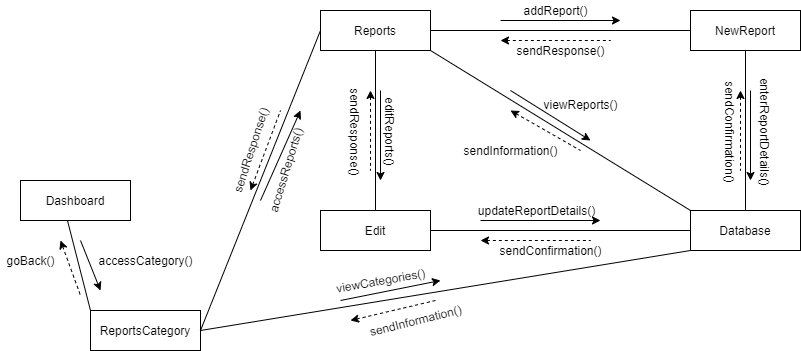

The diagram above was exported from draw.io. Its source (the exported page's mxGraphModel, read from the mxfile embedded in the PNG):
<mxGraphModel dx="868" dy="450" grid="1" gridSize="10" guides="1" tooltips="1" connect="1" arrows="1" fold="1" page="1" pageScale="1" pageWidth="850" pageHeight="1100" math="0" shadow="0">
  <root>
    <mxCell id="0" />
    <mxCell id="1" parent="0" />
    <mxCell id="V7QsllH-Ep1jX-tvXVPk-1" value="ReportsCategory" style="rounded=0;whiteSpace=wrap;html=1;" parent="1" vertex="1">
      <mxGeometry x="110" y="380" width="110" height="40" as="geometry" />
    </mxCell>
    <mxCell id="V7QsllH-Ep1jX-tvXVPk-3" value="Reports" style="rounded=0;whiteSpace=wrap;html=1;" parent="1" vertex="1">
      <mxGeometry x="340" y="80" width="110" height="40" as="geometry" />
    </mxCell>
    <mxCell id="V7QsllH-Ep1jX-tvXVPk-4" value="NewReport" style="rounded=0;whiteSpace=wrap;html=1;" parent="1" vertex="1">
      <mxGeometry x="710" y="80" width="110" height="40" as="geometry" />
    </mxCell>
    <mxCell id="V7QsllH-Ep1jX-tvXVPk-5" value="Edit" style="rounded=0;whiteSpace=wrap;html=1;" parent="1" vertex="1">
      <mxGeometry x="340" y="280" width="110" height="40" as="geometry" />
    </mxCell>
    <mxCell id="V7QsllH-Ep1jX-tvXVPk-6" value="Database" style="rounded=0;whiteSpace=wrap;html=1;" parent="1" vertex="1">
      <mxGeometry x="710" y="280" width="110" height="40" as="geometry" />
    </mxCell>
    <mxCell id="V7QsllH-Ep1jX-tvXVPk-7" value="" style="endArrow=none;html=1;exitX=1;exitY=0.5;exitDx=0;exitDy=0;entryX=0;entryY=0.5;entryDx=0;entryDy=0;" parent="1" source="V7QsllH-Ep1jX-tvXVPk-1" target="V7QsllH-Ep1jX-tvXVPk-3" edge="1">
      <mxGeometry width="50" height="50" relative="1" as="geometry">
        <mxPoint x="400" y="260" as="sourcePoint" />
        <mxPoint x="450" y="210" as="targetPoint" />
      </mxGeometry>
    </mxCell>
    <mxCell id="V7QsllH-Ep1jX-tvXVPk-8" value="" style="endArrow=none;html=1;exitX=0.5;exitY=0;exitDx=0;exitDy=0;entryX=0.5;entryY=1;entryDx=0;entryDy=0;" parent="1" source="V7QsllH-Ep1jX-tvXVPk-6" target="V7QsllH-Ep1jX-tvXVPk-4" edge="1">
      <mxGeometry width="50" height="50" relative="1" as="geometry">
        <mxPoint x="400" y="260" as="sourcePoint" />
        <mxPoint x="450" y="210" as="targetPoint" />
      </mxGeometry>
    </mxCell>
    <mxCell id="V7QsllH-Ep1jX-tvXVPk-9" value="" style="endArrow=none;html=1;entryX=0.5;entryY=1;entryDx=0;entryDy=0;exitX=0.5;exitY=0;exitDx=0;exitDy=0;" parent="1" source="V7QsllH-Ep1jX-tvXVPk-5" target="V7QsllH-Ep1jX-tvXVPk-3" edge="1">
      <mxGeometry width="50" height="50" relative="1" as="geometry">
        <mxPoint x="400" y="260" as="sourcePoint" />
        <mxPoint x="450" y="210" as="targetPoint" />
      </mxGeometry>
    </mxCell>
    <mxCell id="V7QsllH-Ep1jX-tvXVPk-10" value="" style="endArrow=none;html=1;entryX=0;entryY=0;entryDx=0;entryDy=0;exitX=1;exitY=1;exitDx=0;exitDy=0;" parent="1" source="V7QsllH-Ep1jX-tvXVPk-3" target="V7QsllH-Ep1jX-tvXVPk-6" edge="1">
      <mxGeometry width="50" height="50" relative="1" as="geometry">
        <mxPoint x="400" y="260" as="sourcePoint" />
        <mxPoint x="450" y="210" as="targetPoint" />
      </mxGeometry>
    </mxCell>
    <mxCell id="V7QsllH-Ep1jX-tvXVPk-11" value="" style="endArrow=none;html=1;entryX=0;entryY=0.5;entryDx=0;entryDy=0;exitX=1;exitY=0.5;exitDx=0;exitDy=0;" parent="1" source="V7QsllH-Ep1jX-tvXVPk-3" target="V7QsllH-Ep1jX-tvXVPk-4" edge="1">
      <mxGeometry width="50" height="50" relative="1" as="geometry">
        <mxPoint x="400" y="260" as="sourcePoint" />
        <mxPoint x="450" y="210" as="targetPoint" />
      </mxGeometry>
    </mxCell>
    <mxCell id="V7QsllH-Ep1jX-tvXVPk-12" value="" style="endArrow=none;html=1;entryX=0;entryY=0.5;entryDx=0;entryDy=0;exitX=1;exitY=0.5;exitDx=0;exitDy=0;" parent="1" source="V7QsllH-Ep1jX-tvXVPk-5" target="V7QsllH-Ep1jX-tvXVPk-6" edge="1">
      <mxGeometry width="50" height="50" relative="1" as="geometry">
        <mxPoint x="400" y="260" as="sourcePoint" />
        <mxPoint x="450" y="210" as="targetPoint" />
      </mxGeometry>
    </mxCell>
    <mxCell id="V7QsllH-Ep1jX-tvXVPk-14" value="" style="endArrow=classic;html=1;" parent="1" edge="1">
      <mxGeometry width="50" height="50" relative="1" as="geometry">
        <mxPoint x="280" y="270" as="sourcePoint" />
        <mxPoint x="320" y="180" as="targetPoint" />
      </mxGeometry>
    </mxCell>
    <mxCell id="V7QsllH-Ep1jX-tvXVPk-15" value="" style="endArrow=none;dashed=1;html=1;startArrow=classic;startFill=1;" parent="1" edge="1">
      <mxGeometry width="50" height="50" relative="1" as="geometry">
        <mxPoint x="270" y="260" as="sourcePoint" />
        <mxPoint x="300" y="180" as="targetPoint" />
      </mxGeometry>
    </mxCell>
    <mxCell id="V7QsllH-Ep1jX-tvXVPk-16" value="" style="endArrow=classic;html=1;" parent="1" edge="1">
      <mxGeometry width="50" height="50" relative="1" as="geometry">
        <mxPoint x="400" y="160" as="sourcePoint" />
        <mxPoint x="400" y="250" as="targetPoint" />
      </mxGeometry>
    </mxCell>
    <mxCell id="V7QsllH-Ep1jX-tvXVPk-17" value="" style="endArrow=none;dashed=1;html=1;startArrow=classic;startFill=1;" parent="1" edge="1">
      <mxGeometry width="50" height="50" relative="1" as="geometry">
        <mxPoint x="390" y="160" as="sourcePoint" />
        <mxPoint x="390" y="240" as="targetPoint" />
      </mxGeometry>
    </mxCell>
    <mxCell id="V7QsllH-Ep1jX-tvXVPk-18" value="" style="endArrow=classic;html=1;" parent="1" edge="1">
      <mxGeometry width="50" height="50" relative="1" as="geometry">
        <mxPoint x="500" y="290" as="sourcePoint" />
        <mxPoint x="620" y="290" as="targetPoint" />
      </mxGeometry>
    </mxCell>
    <mxCell id="V7QsllH-Ep1jX-tvXVPk-19" value="" style="endArrow=none;dashed=1;html=1;startArrow=classic;startFill=1;" parent="1" edge="1">
      <mxGeometry width="50" height="50" relative="1" as="geometry">
        <mxPoint x="500" y="310" as="sourcePoint" />
        <mxPoint x="610" y="310" as="targetPoint" />
      </mxGeometry>
    </mxCell>
    <mxCell id="V7QsllH-Ep1jX-tvXVPk-20" value="" style="endArrow=classic;html=1;" parent="1" edge="1">
      <mxGeometry width="50" height="50" relative="1" as="geometry">
        <mxPoint x="530" y="160" as="sourcePoint" />
        <mxPoint x="610" y="210" as="targetPoint" />
      </mxGeometry>
    </mxCell>
    <mxCell id="V7QsllH-Ep1jX-tvXVPk-21" value="" style="endArrow=none;dashed=1;html=1;startArrow=classic;startFill=1;" parent="1" edge="1">
      <mxGeometry width="50" height="50" relative="1" as="geometry">
        <mxPoint x="530" y="180" as="sourcePoint" />
        <mxPoint x="600" y="220" as="targetPoint" />
      </mxGeometry>
    </mxCell>
    <mxCell id="V7QsllH-Ep1jX-tvXVPk-22" value="" style="endArrow=classic;html=1;" parent="1" edge="1">
      <mxGeometry width="50" height="50" relative="1" as="geometry">
        <mxPoint x="520" y="90" as="sourcePoint" />
        <mxPoint x="640" y="90" as="targetPoint" />
      </mxGeometry>
    </mxCell>
    <mxCell id="V7QsllH-Ep1jX-tvXVPk-23" value="" style="endArrow=none;dashed=1;html=1;startArrow=classic;startFill=1;" parent="1" edge="1">
      <mxGeometry width="50" height="50" relative="1" as="geometry">
        <mxPoint x="520" y="110" as="sourcePoint" />
        <mxPoint x="630" y="110" as="targetPoint" />
      </mxGeometry>
    </mxCell>
    <mxCell id="V7QsllH-Ep1jX-tvXVPk-24" value="" style="endArrow=classic;html=1;" parent="1" edge="1">
      <mxGeometry width="50" height="50" relative="1" as="geometry">
        <mxPoint x="770" y="160" as="sourcePoint" />
        <mxPoint x="770" y="250" as="targetPoint" />
      </mxGeometry>
    </mxCell>
    <mxCell id="V7QsllH-Ep1jX-tvXVPk-25" value="" style="endArrow=none;dashed=1;html=1;startArrow=classic;startFill=1;" parent="1" edge="1">
      <mxGeometry width="50" height="50" relative="1" as="geometry">
        <mxPoint x="760" y="160" as="sourcePoint" />
        <mxPoint x="760" y="240" as="targetPoint" />
      </mxGeometry>
    </mxCell>
    <mxCell id="V7QsllH-Ep1jX-tvXVPk-26" value="accessReports()" style="text;html=1;align=center;verticalAlign=middle;resizable=0;points=[];autosize=1;rotation=287;direction=east;" parent="1" vertex="1">
      <mxGeometry x="255" y="230" width="100" height="20" as="geometry" />
    </mxCell>
    <mxCell id="V7QsllH-Ep1jX-tvXVPk-27" value="goBack()" style="text;html=1;align=center;verticalAlign=middle;resizable=0;points=[];autosize=1;rotation=0;" parent="1" vertex="1">
      <mxGeometry x="20" y="320" width="60" height="20" as="geometry" />
    </mxCell>
    <mxCell id="V7QsllH-Ep1jX-tvXVPk-28" value="addReport()" style="text;html=1;align=center;verticalAlign=middle;resizable=0;points=[];autosize=1;" parent="1" vertex="1">
      <mxGeometry x="535" y="70" width="80" height="20" as="geometry" />
    </mxCell>
    <mxCell id="V7QsllH-Ep1jX-tvXVPk-29" value="sendResponse()" style="text;html=1;align=center;verticalAlign=middle;resizable=0;points=[];autosize=1;" parent="1" vertex="1">
      <mxGeometry x="530" y="110" width="100" height="20" as="geometry" />
    </mxCell>
    <mxCell id="V7QsllH-Ep1jX-tvXVPk-32" value="viewReports()" style="text;html=1;align=center;verticalAlign=middle;resizable=0;points=[];autosize=1;" parent="1" vertex="1">
      <mxGeometry x="555" y="164" width="90" height="20" as="geometry" />
    </mxCell>
    <mxCell id="V7QsllH-Ep1jX-tvXVPk-33" value="sendInformation()" style="text;html=1;align=center;verticalAlign=middle;resizable=0;points=[];autosize=1;" parent="1" vertex="1">
      <mxGeometry x="475" y="210" width="110" height="20" as="geometry" />
    </mxCell>
    <mxCell id="V7QsllH-Ep1jX-tvXVPk-36" value="editReports()" style="text;html=1;align=center;verticalAlign=middle;resizable=0;points=[];autosize=1;rotation=90;" parent="1" vertex="1">
      <mxGeometry x="370" y="191" width="80" height="20" as="geometry" />
    </mxCell>
    <mxCell id="V7QsllH-Ep1jX-tvXVPk-38" value="sendResponse()" style="text;html=1;align=center;verticalAlign=middle;resizable=0;points=[];autosize=1;rotation=90;" parent="1" vertex="1">
      <mxGeometry x="325" y="191" width="100" height="20" as="geometry" />
    </mxCell>
    <mxCell id="V7QsllH-Ep1jX-tvXVPk-39" value="sendConfirmation()" style="text;html=1;align=center;verticalAlign=middle;resizable=0;points=[];autosize=1;" parent="1" vertex="1">
      <mxGeometry x="510" y="310" width="120" height="20" as="geometry" />
    </mxCell>
    <mxCell id="V7QsllH-Ep1jX-tvXVPk-40" value="sendConfirmation()" style="text;html=1;align=center;verticalAlign=middle;resizable=0;points=[];autosize=1;rotation=90;" parent="1" vertex="1">
      <mxGeometry x="690" y="191" width="120" height="20" as="geometry" />
    </mxCell>
    <mxCell id="V7QsllH-Ep1jX-tvXVPk-41" value="enterReportDetails()" style="text;html=1;align=center;verticalAlign=middle;resizable=0;points=[];autosize=1;rotation=90;" parent="1" vertex="1">
      <mxGeometry x="725" y="191" width="120" height="20" as="geometry" />
    </mxCell>
    <mxCell id="V7QsllH-Ep1jX-tvXVPk-42" value="updateReportDetails()" style="text;html=1;align=center;verticalAlign=middle;resizable=0;points=[];autosize=1;" parent="1" vertex="1">
      <mxGeometry x="491" y="270" width="130" height="20" as="geometry" />
    </mxCell>
    <mxCell id="RV0IC9YgV7kr_kPge9e3-3" value="" style="endArrow=none;html=1;exitX=1;exitY=0.5;exitDx=0;exitDy=0;entryX=0;entryY=1;entryDx=0;entryDy=0;" edge="1" parent="1" source="V7QsllH-Ep1jX-tvXVPk-1" target="V7QsllH-Ep1jX-tvXVPk-6">
      <mxGeometry width="50" height="50" relative="1" as="geometry">
        <mxPoint x="400" y="240" as="sourcePoint" />
        <mxPoint x="450" y="190" as="targetPoint" />
      </mxGeometry>
    </mxCell>
    <mxCell id="RV0IC9YgV7kr_kPge9e3-4" value="" style="endArrow=classic;html=1;" edge="1" parent="1">
      <mxGeometry width="50" height="50" relative="1" as="geometry">
        <mxPoint x="360" y="370" as="sourcePoint" />
        <mxPoint x="460" y="350" as="targetPoint" />
      </mxGeometry>
    </mxCell>
    <mxCell id="RV0IC9YgV7kr_kPge9e3-5" value="viewCategories()" style="text;html=1;align=center;verticalAlign=middle;resizable=0;points=[];autosize=1;rotation=350;" vertex="1" parent="1">
      <mxGeometry x="345" y="340" width="110" height="20" as="geometry" />
    </mxCell>
    <mxCell id="RV0IC9YgV7kr_kPge9e3-7" value="" style="endArrow=none;dashed=1;html=1;startArrow=classic;startFill=1;" edge="1" parent="1">
      <mxGeometry width="50" height="50" relative="1" as="geometry">
        <mxPoint x="370" y="390" as="sourcePoint" />
        <mxPoint x="455" y="370" as="targetPoint" />
      </mxGeometry>
    </mxCell>
    <mxCell id="RV0IC9YgV7kr_kPge9e3-8" value="sendInformation()" style="text;html=1;align=center;verticalAlign=middle;resizable=0;points=[];autosize=1;rotation=346;" vertex="1" parent="1">
      <mxGeometry x="380" y="380" width="110" height="20" as="geometry" />
    </mxCell>
    <mxCell id="RV0IC9YgV7kr_kPge9e3-9" value="Dashboard" style="rounded=0;whiteSpace=wrap;html=1;" vertex="1" parent="1">
      <mxGeometry x="40" y="250" width="110" height="40" as="geometry" />
    </mxCell>
    <mxCell id="RV0IC9YgV7kr_kPge9e3-11" value="" style="endArrow=none;html=1;exitX=0;exitY=0;exitDx=0;exitDy=0;entryX=0.427;entryY=1;entryDx=0;entryDy=0;entryPerimeter=0;" edge="1" parent="1" source="V7QsllH-Ep1jX-tvXVPk-1" target="RV0IC9YgV7kr_kPge9e3-9">
      <mxGeometry width="50" height="50" relative="1" as="geometry">
        <mxPoint x="117" y="378" as="sourcePoint" />
        <mxPoint x="117" y="281" as="targetPoint" />
      </mxGeometry>
    </mxCell>
    <mxCell id="RV0IC9YgV7kr_kPge9e3-12" value="sendResponse()" style="text;html=1;align=center;verticalAlign=middle;resizable=0;points=[];autosize=1;rotation=288;" vertex="1" parent="1">
      <mxGeometry x="220" y="210" width="100" height="20" as="geometry" />
    </mxCell>
    <mxCell id="RV0IC9YgV7kr_kPge9e3-13" value="" style="endArrow=classic;html=1;" edge="1" parent="1">
      <mxGeometry width="50" height="50" relative="1" as="geometry">
        <mxPoint x="100" y="310" as="sourcePoint" />
        <mxPoint x="120" y="360" as="targetPoint" />
      </mxGeometry>
    </mxCell>
    <mxCell id="RV0IC9YgV7kr_kPge9e3-14" value="" style="endArrow=none;dashed=1;html=1;startArrow=classic;startFill=1;" edge="1" parent="1">
      <mxGeometry width="50" height="50" relative="1" as="geometry">
        <mxPoint x="80" y="310" as="sourcePoint" />
        <mxPoint x="100" y="365" as="targetPoint" />
      </mxGeometry>
    </mxCell>
    <mxCell id="RV0IC9YgV7kr_kPge9e3-15" value="accessCategory()" style="text;html=1;align=center;verticalAlign=middle;resizable=0;points=[];autosize=1;" vertex="1" parent="1">
      <mxGeometry x="110" y="320" width="110" height="20" as="geometry" />
    </mxCell>
  </root>
</mxGraphModel>